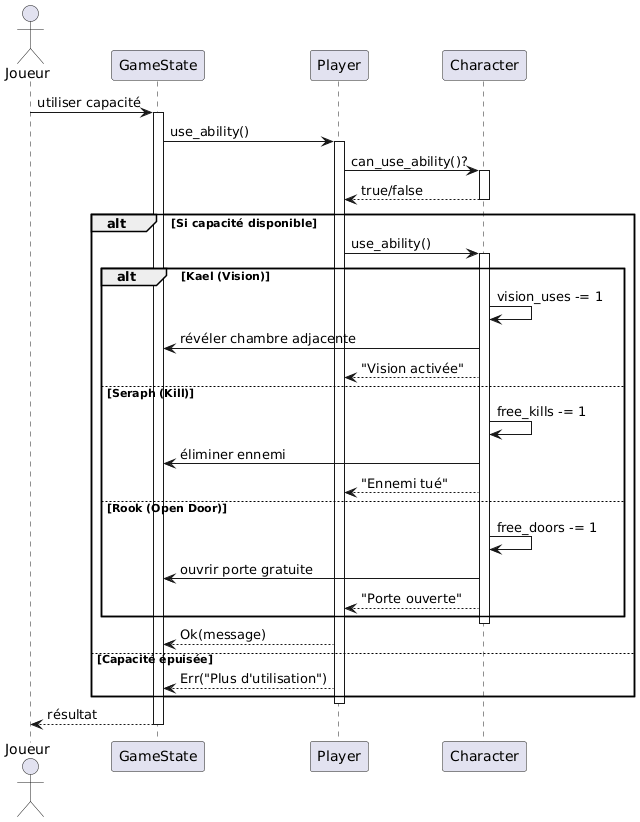

The diagram above was rendered by PlantUML. Its source (embedded in the PNG):
@startuml
actor Joueur
participant "GameState" as GS
participant "Player" as P
participant "Character" as C

Joueur -> GS: utiliser capacité
activate GS

GS -> P: use_ability()
activate P

P -> C: can_use_ability()?
activate C
C --> P: true/false
deactivate C

alt Si capacité disponible
    P -> C: use_ability()
    activate C
    
    alt Kael (Vision)
        C -> C: vision_uses -= 1
        C -> GS: révéler chambre adjacente
        C --> P: "Vision activée"
    
    else Seraph (Kill)
        C -> C: free_kills -= 1
        C -> GS: éliminer ennemi
        C --> P: "Ennemi tué"
    
    else Rook (Open Door)
        C -> C: free_doors -= 1
        C -> GS: ouvrir porte gratuite
        C --> P: "Porte ouverte"
    end
    
    deactivate C
    
    P --> GS: Ok(message)
else Capacité épuisée
    P --> GS: Err("Plus d'utilisation")
end

deactivate P

GS --> Joueur: résultat
deactivate GS
@enduml